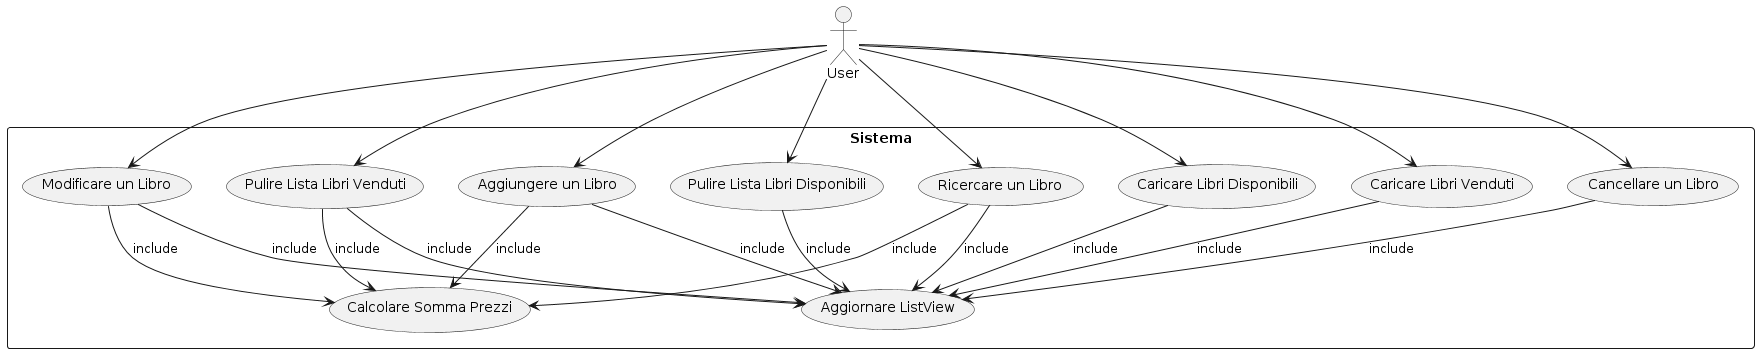

The diagram above was rendered by PlantUML. Its source (embedded in the PNG):
@startuml
actor User

rectangle Sistema {
  usecase "Caricare Libri Disponibili" as UC1
  usecase "Caricare Libri Venduti" as UC2
  usecase "Aggiungere un Libro" as UC3
  usecase "Modificare un Libro" as UC4
  usecase "Ricercare un Libro" as UC5
  usecase "Cancellare un Libro" as UC6
  usecase "Pulire Lista Libri Disponibili" as UC7
  usecase "Pulire Lista Libri Venduti" as UC8
  usecase "Aggiornare ListView" as UC9
  usecase "Calcolare Somma Prezzi" as UC10
}

User --> UC1
User --> UC2
User --> UC3
User --> UC4
User --> UC5
User --> UC6
User --> UC7
User --> UC8
UC1 --> UC9 : include
UC2 --> UC9 : include
UC3 --> UC9 : include
UC3 --> UC10 : include
UC4 --> UC9 : include
UC4 --> UC10 : include
UC5 --> UC9 : include
UC5 --> UC10 : include
UC6 --> UC9 : include
UC7 --> UC9 : include
UC8 --> UC9 : include
UC8 --> UC10 : include
@enduml